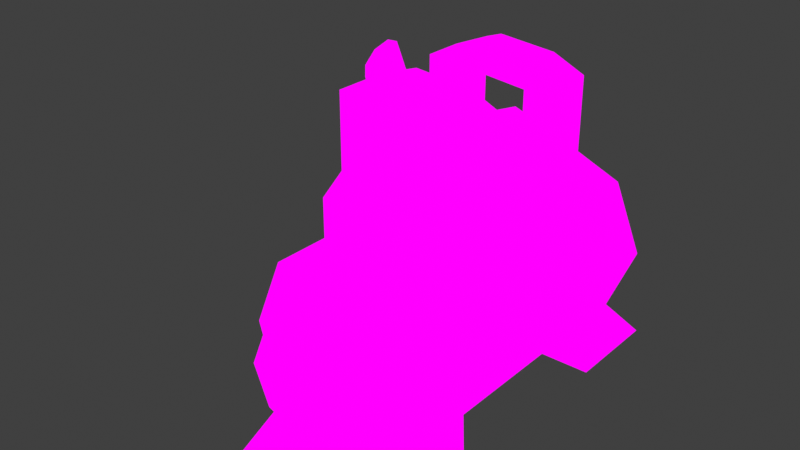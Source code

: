 # Source: PneumaticDevice.blend  (saved by Blender 3.2.14; exported with 4.5.12 LTS)
import bpy
from mathutils import Matrix  # noqa: F401  (used for matrix-valued properties, if any)

bpy.ops.wm.read_factory_settings(use_empty=True)
scene = bpy.context.scene
scene.name = 'Scene'

# ---- collections
col_collection = bpy.data.collections.new('Collection'); scene.collection.children.link(col_collection)

# ---- images (referenced by path relative to the original .blend; pixels are not part of the script)
import os
ASSET_DIR = os.environ.get("B2B_ASSET_DIR", "")  # directory of the original .blend (textures are referenced by path, not embedded)
HERE = os.path.dirname(os.path.abspath(__file__))  # packed textures are extracted next to this script under _unpacked/

def load_image(name, relpath, width, height, colorspace="sRGB"):
    """Load a texture the original file referenced (path relative to the .blend, or extracted next to this script)."""
    p = next((c for c in (os.path.join(HERE, relpath), os.path.join(ASSET_DIR, relpath)) if relpath and os.path.exists(c)), "")
    if p:
        img = bpy.data.images.load(p, check_existing=True)
        img.name = name
    else:  # same state as the original file: an image datablock whose file is absent (Cycles renders it pink)
        img = bpy.data.images.new(name, width, height)
        img.source = "FILE"
        img.filepath = "//" + (relpath or name)
    img.colorspace_settings.name = colorspace
    return img
img_workshopcolour2_png = load_image('workshopcolour2.png', 'workshopcolour2.png', 1024, 1024, 'sRGB')

# ---- materials (node trees are filled in below, after node groups)
mat_workshopcolour2 = bpy.data.materials.new('workshopcolour2')
mat_workshopcolour2.use_transparent_shadow = False

# ---- material node trees
mat_workshopcolour2.use_nodes = True; mat_workshopcolour2.node_tree.nodes.clear()
_N = mat_workshopcolour2.node_tree.nodes; _L = mat_workshopcolour2.node_tree.links
n0 = _N.new('ShaderNodeOutputMaterial'); n0.name = 'Material Output'; n0.location = (400, 0)
n1 = _N.new('ShaderNodeLightPath'); n1.name = 'Light Path'; n1.location = (0, 250)
n2 = _N.new('ShaderNodeBsdfTransparent'); n2.name = 'Transparent BSDF'; n2.location = (-200, -100)
n3 = _N.new('ShaderNodeEmission'); n3.name = 'Emission'; n3.location = (-200, -200)
n4 = _N.new('ShaderNodeMixShader'); n4.name = 'Mix Shader'; n4.location = (200, 0)
n5 = _N.new('ShaderNodeMixShader'); n5.name = 'Mix Shader.001'; n5.location = (0, -100)
n6 = _N.new('ShaderNodeTexImage'); n6.name = 'Image Texture'; n6.location = (-500, 100)
n6.image = img_workshopcolour2_png
n6.interpolation = 'Closest'
_L.new(n6.outputs[0], n3.inputs[0])
_L.new(n6.outputs[1], n5.inputs[0])
_L.new(n2.outputs[0], n5.inputs[1])
_L.new(n2.outputs[0], n4.inputs[1])
_L.new(n3.outputs[0], n5.inputs[2])
_L.new(n5.outputs[0], n4.inputs[2])
_L.new(n1.outputs[0], n4.inputs[0])
_L.new(n4.outputs[0], n0.inputs[0])
n0.is_active_output = True

# ---- world
world_world = bpy.data.worlds.new('World'); scene.world = world_world
world_world.use_nodes = True; world_world.node_tree.nodes.clear()
_N = world_world.node_tree.nodes; _L = world_world.node_tree.links
n0 = _N.new('ShaderNodeOutputWorld'); n0.name = 'World Output'; n0.location = (300, 300)
n1 = _N.new('ShaderNodeBackground'); n1.name = 'Background'; n1.location = (10, 300)
n1.inputs[0].default_value = (0.05088, 0.05088, 0.05088, 1.0)
_L.new(n1.outputs[0], n0.inputs[0])
n0.is_active_output = True
world_world.color = (0.05088, 0.05088, 0.05088)
world_world.use_sun_shadow = False
world_world.sun_shadow_jitter_overblur = 0.0

# ---- meshes
me_cube_004 = bpy.data.meshes.new('Cube.004')
me_cube_004.from_pydata([(-0.1473, 4.188, -0.1064), (-0.6625, 3.938, -0.3198), (-0.2357, 4.188, 0.107), (-0.4491, 4.188, 0.1954), (-0.6625, 3.188, -0.3198), (-0.6674, 3.96, 0.09518), (-0.2357, 3.438, -0.3198), (-0.1473, 3.438, -0.1064), (-0.6625, 3.688, 0.107), (-0.1473, 3.688, -0.1064), (-0.6625, 4.188, -0.3198), (-0.746, 3.96, -0.09455), (-0.2357, 3.438, 0.107), (-0.4491, 4.188, -0.4082), (-0.4491, 3.938, 0.1954), (-0.2357, 4.188, -0.3198), (-0.2357, 3.188, -0.3198), (-0.1473, 3.938, -0.1064), (-0.2357, 3.688, 0.107), (-0.4491, 3.438, -0.4082), (-0.6674, 4.166, 0.09518), (-0.2357, 3.688, -0.3198), (-0.2357, 3.938, 0.107), (-0.746, 4.166, -0.09455), (-0.4491, 3.938, -0.4082), (-0.2357, 3.938, -0.3198), (-0.4491, 3.438, 0.1954), (-0.1473, 3.188, -0.1064), (-0.4491, 3.688, -0.4082), (-0.7509, 3.188, -0.1064), (-0.4491, 3.188, -0.4082), (-0.6625, 3.188, 0.107), (-0.2851, 3.037, -0.1064), (-0.2357, 3.188, 0.107), (-0.4491, 3.188, 0.1954), (-0.7509, 3.438, -0.1064), (-0.7509, 3.688, -0.1064), (-0.6625, 3.438, -0.3198), (-0.6625, 3.438, 0.107), (-0.6625, 3.688, -0.3198), (-0.4491, 3.688, 0.3686), (-0.4491, 3.938, 0.3686), (-0.6625, 3.938, 0.2802), (-0.2357, 3.688, 0.2802), (-0.6625, 3.688, 0.2802), (-0.2357, 3.438, 0.2802), (-0.4491, 3.438, 0.3686), (-0.2357, 3.938, 0.2802), (-0.6625, 3.438, 0.2802), (-0.4491, 3.813, 0.3686), (-0.5558, 3.938, 0.3244), (-0.3424, 3.688, 0.3244), (-0.6625, 3.813, 0.2802), (-0.3424, 3.438, 0.3244), (-0.5558, 3.688, 0.3244), (-0.3424, 3.938, 0.3244), (-0.4491, 3.563, 0.3686), (-0.2357, 3.813, 0.2802), (-0.2357, 3.563, 0.2802), (-0.6625, 3.563, 0.2802), (-0.5558, 3.438, 0.3244), (-0.5558, 3.563, 0.3244), (-0.3424, 3.563, 0.3244), (-0.3424, 3.813, 0.3244), (-0.5558, 3.813, 0.3244), (-0.2357, 3.563, 0.4352), (-0.2357, 3.438, 0.4352), (-0.6625, 3.563, 0.4352), (-0.6625, 3.438, 0.4352), (-0.5558, 3.438, 0.4794), (-0.6625, 3.938, 0.4352), (-0.5558, 3.938, 0.4794), (-0.6625, 3.813, 0.4352), (-0.3424, 3.438, 0.4794), (-0.2357, 3.938, 0.4352), (-0.3424, 3.938, 0.4794), (-0.2357, 3.813, 0.4352), (-0.5558, 3.563, 0.4794), (-0.3424, 3.563, 0.4794), (-0.3424, 3.813, 0.4794), (-0.5558, 3.813, 0.4794), (-0.2357, 3.563, 0.4352), (-0.2357, 3.438, 0.4352), (-0.6625, 3.563, 0.4352), (-0.6625, 3.438, 0.4352), (-0.5558, 3.438, 0.4794), (-0.6625, 3.938, 0.4352), (-0.5558, 3.938, 0.4794), (-0.6625, 3.813, 0.4352), (-0.3424, 3.438, 0.4794), (-0.2357, 3.938, 0.4352), (-0.3424, 3.938, 0.4794), (-0.2357, 3.813, 0.4352), (-0.5558, 3.563, 0.4794), (-0.3424, 3.563, 0.4794), (-0.3424, 3.813, 0.4794), (-0.5558, 3.813, 0.4794), (-0.2357, 3.563, 0.5096), (-0.2357, 3.438, 0.5096), (-0.6625, 3.563, 0.5096), (-0.6625, 3.438, 0.5096), (-0.5558, 3.438, 0.5538), (-0.6625, 3.938, 0.5096), (-0.5558, 3.938, 0.5538), (-0.6625, 3.813, 0.5096), (-0.3335, 3.438, 0.5538), (-0.2357, 3.938, 0.5096), (-0.3335, 3.938, 0.5538), (-0.2357, 3.813, 0.5096), (-0.5558, 3.563, 0.5538), (-0.3335, 3.563, 0.5538), (-0.3335, 3.813, 0.5538), (-0.5558, 3.813, 0.5538), (-0.5017, 3.563, 0.4957), (-0.5017, 3.438, 0.4957), (-0.5017, 3.813, 0.4957), (-0.5017, 3.938, 0.4957), (-0.5085, 3.563, 0.5699), (-0.5085, 3.438, 0.5699), (-0.5085, 3.813, 0.5699), (-0.5085, 3.938, 0.5699), (-0.2357, 4.013, 0.2281), (-0.2357, 4.013, 0.05486), (-0.6625, 4.013, 0.05486), (-0.4491, 4.013, 0.1432), (-0.4491, 4.013, 0.3165), (-0.2357, 3.363, 0.05486), (-0.4491, 3.363, 0.1432), (-0.6625, 4.013, 0.2281), (-0.6625, 3.363, 0.05486), (-0.5558, 4.013, 0.2723), (-0.3424, 3.363, 0.2723), (-0.4491, 3.363, 0.3165), (-0.3424, 4.013, 0.2723), (-0.5558, 3.363, 0.2723), (-0.6625, 3.363, 0.2281), (-0.2357, 3.363, 0.2281), (-0.716, 4.314, -0.4577), (-0.716, 4.001, -0.4577), (-0.1822, 3.375, -0.4577), (-0.1822, 3.063, -0.4577), (-0.1822, 4.314, -0.4577), (-0.1822, 4.001, -0.4577), (-0.4491, 4.314, -0.4577), (-0.4491, 4.001, -0.4577), (-0.4491, 3.063, -0.4577), (-0.4491, 3.375, -0.4577), (-0.716, 3.375, -0.4577), (-0.716, 3.063, -0.4577), (-0.2086, 3.144, -0.1064), (-0.279, 3.144, -0.2765), (-0.4491, 3.144, -0.3469), (-0.6192, 3.144, -0.2765), (-0.6897, 3.144, -0.1064), (-0.279, 3.144, 0.06371), (-0.4491, 3.144, 0.1342), (-0.6192, 3.144, 0.06371), (-0.3331, 3.037, -0.2224), (-0.4491, 2.941, -0.1064), (-0.4491, 3.037, -0.2704), (-0.5651, 3.037, -0.2224), (-0.6131, 3.037, -0.1064), (-0.3331, 3.037, 0.009593), (-0.4491, 3.037, 0.05763), (-0.5651, 3.037, 0.009593), (-0.6177, 4.232, -0.275), (-0.6876, 4.232, -0.1064), (-0.2107, 4.232, -0.1064), (-0.4491, 4.318, -0.1064), (-0.2805, 4.232, 0.06223), (-0.4491, 4.232, 0.1321), (-0.6177, 4.232, 0.06223), (-0.2805, 4.232, -0.275), (-0.4491, 4.232, -0.3448), (-0.1915, 3.438, 0.0003115), (-0.1915, 4.188, 0.0003115), (-0.7067, 3.918, 0.0003115), (-0.1915, 3.938, 0.0003115), (-0.7067, 3.438, 0.0003115), (-0.7067, 4.208, 0.0003115), (-0.7067, 3.688, 0.0003115), (-0.1915, 3.688, 0.0003115), (-0.1915, 3.188, 0.0003115), (-0.7067, 3.188, 0.0003115), (-0.2438, 3.144, -0.02134), (-0.6544, 3.144, -0.02134), (-0.3091, 3.037, -0.04839), (-0.4491, 2.989, -0.02438), (-0.5891, 3.037, -0.04839), (-0.2456, 4.232, -0.02208), (-0.4491, 4.275, 0.01284), (-0.6527, 4.232, -0.02208), (-0.2357, 3.313, -0.3198), (-0.7509, 3.313, -0.1064), (-0.1473, 3.313, -0.1064), (-0.2357, 3.313, 0.107), (-0.4491, 3.313, 0.1954), (-0.6625, 3.313, 0.107), (-0.6625, 3.313, -0.3198), (-0.1822, 3.219, -0.4577), (-0.716, 3.219, -0.4577), (-0.4491, 3.219, -0.4577), (-0.7067, 3.313, 0.0003115), (-0.1915, 3.313, 0.0003115), (-0.6625, 4.063, -0.3198), (-0.1473, 4.063, -0.1064), (-0.4491, 4.063, 0.1954), (-0.2357, 4.063, -0.3198), (-0.6511, 4.063, 0.1345), (-0.7623, 4.063, -0.1338), (-0.2357, 4.063, 0.107), (-0.716, 4.157, -0.4577), (-0.1822, 4.157, -0.4577), (-0.4491, 4.157, -0.4577), (-0.1915, 4.063, 0.0003115), (-0.8399, 3.986, 0.05549), (-0.5647, 3.473, -0.05852), (-0.5967, 3.473, -0.1358), (-0.5647, 3.654, -0.05852), (-0.5326, 3.654, 0.0188), (-0.5967, 3.654, -0.1358), (-0.5326, 3.473, 0.0188), (-0.8399, 3.918, 0.05549), (-0.8792, 3.96, -0.03937), (-0.7844, 4.063, 0.1897), (-0.8006, 3.96, 0.1504), (-0.8955, 4.063, -0.07867), (-0.8792, 4.166, -0.03937), (-0.8399, 4.208, 0.05549), (-0.8006, 4.166, 0.1504), (-0.951, 3.986, 0.1015), (-0.8609, 4.008, 0.004799), (-0.8102, 4.063, 0.1272), (-0.8189, 4.008, 0.1062), (-0.8696, 4.063, -0.0162), (-0.8609, 4.118, 0.004799), (-0.8399, 4.141, 0.05549), (-0.8189, 4.118, 0.1062), (-1.06, 3.986, 0.345), (-0.972, 4.008, 0.0508), (-0.9213, 4.063, 0.1732), (-0.93, 4.008, 0.1522), (-0.9807, 4.063, 0.0298), (-0.972, 4.118, 0.0508), (-0.951, 4.141, 0.1015), (-0.93, 4.118, 0.1522), (-1.081, 4.008, 0.2943), (-1.03, 4.063, 0.4167), (-1.039, 4.008, 0.3957), (-1.09, 4.063, 0.2733), (-1.081, 4.118, 0.2943), (-1.06, 4.141, 0.345), (-1.039, 4.118, 0.3957), (-1.06, 4.063, 0.345)], [], [(204, 1, 11, 209), (5, 208, 224, 225), (176, 180, 8, 5), (1, 39, 36, 11), (53, 46, 132, 131), (60, 48, 135, 134), (208, 5, 14, 206), (206, 14, 22, 210), (207, 15, 0, 205), (214, 175, 2, 210), (21, 25, 17, 9), (181, 177, 22, 18), (39, 1, 24, 28), (28, 24, 25, 21), (16, 30, 145, 140), (13, 15, 141, 143), (13, 10, 165, 173), (15, 13, 173, 172), (179, 20, 171, 191), (10, 23, 166, 165), (6, 21, 9, 7), (174, 181, 18, 12), (192, 6, 7, 194), (203, 174, 12, 195), (38, 26, 127, 129), (5, 8, 44, 52, 42), (195, 12, 26, 196), (196, 26, 38, 197), (182, 33, 154, 184), (34, 31, 156, 155), (16, 27, 149, 150), (29, 4, 152, 153), (198, 4, 29, 193), (202, 183, 31, 197), (39, 37, 35, 36), (36, 35, 217, 220), (28, 21, 6, 19), (10, 13, 143, 137), (39, 28, 19, 37), (19, 6, 139, 146), (64, 54, 40, 49), (63, 51, 43, 57), (62, 51, 40, 56), (61, 54, 44, 59), (8, 38, 48, 59, 44), (42, 50, 130, 128), (12, 18, 43, 58, 45), (18, 22, 47, 57, 43), (63, 57, 76, 79), (46, 56, 61, 60), (56, 40, 54, 61), (53, 62, 56, 46), (61, 59, 67, 77), (58, 43, 51, 62), (53, 45, 66, 73), (41, 49, 63, 55), (49, 40, 51, 63), (50, 64, 49, 41), (64, 50, 71, 80), (52, 44, 54, 64), (69, 77, 93, 85), (67, 68, 84, 83), (77, 67, 83, 93), (80, 71, 87, 96), (47, 55, 75, 74), (60, 61, 77, 69), (55, 63, 79, 75), (45, 58, 65, 66), (57, 47, 74, 76), (50, 42, 70, 71), (59, 48, 68, 67), (58, 62, 78, 65), (48, 60, 69, 68), (52, 64, 80, 72), (42, 52, 72, 70), (62, 53, 73, 78), (92, 90, 106, 108), (88, 96, 112, 104), (90, 91, 107, 106), (68, 69, 85, 84), (65, 78, 94, 81), (71, 70, 86, 87), (78, 73, 89, 94), (70, 72, 88, 86), (79, 76, 92, 95), (73, 66, 82, 89), (75, 79, 95, 91), (74, 75, 91, 90), (72, 80, 96, 88), (76, 74, 90, 92), (66, 65, 81, 82), (101, 109, 99, 100), (98, 97, 110, 105), (107, 111, 108, 106), (102, 104, 112, 103), (82, 81, 97, 98), (112, 96, 115, 119), (93, 83, 99, 109), (83, 84, 100, 99), (85, 93, 113, 114), (84, 85, 101, 100), (81, 94, 110, 97), (87, 86, 102, 103), (86, 88, 104, 102), (95, 92, 108, 111), (89, 82, 98, 105), (101, 85, 114, 118), (93, 109, 117, 113), (103, 112, 119, 120), (87, 103, 120, 116), (109, 101, 118, 117), (96, 87, 116, 115), (129, 127, 132, 134, 135), (127, 126, 136, 131, 132), (122, 124, 125, 133, 121), (124, 123, 128, 130, 125), (47, 22, 122, 121), (12, 45, 136, 126), (46, 60, 134, 132), (45, 53, 131, 136), (41, 55, 133, 125), (48, 38, 129, 135), (26, 12, 126, 127), (55, 47, 121, 133), (5, 42, 128, 123), (14, 5, 123, 124), (50, 41, 125, 130), (22, 14, 124, 122), (211, 137, 143, 213), (213, 143, 141, 212), (201, 199, 140, 145), (200, 201, 145, 148), (192, 16, 140, 199), (25, 24, 144, 142), (30, 4, 148, 145), (37, 19, 146, 147), (198, 37, 147, 200), (204, 10, 137, 211), (207, 25, 142, 212), (24, 1, 138, 144), (154, 155, 163, 162), (155, 156, 164, 163), (152, 151, 159, 160), (184, 154, 162, 186), (33, 34, 155, 154), (30, 16, 150, 151), (4, 30, 151, 152), (183, 29, 153, 185), (159, 157, 32, 158), (187, 186, 162, 163), (160, 159, 158, 161), (188, 187, 163, 164), (153, 152, 160, 161), (151, 150, 157, 159), (185, 153, 161, 188), (150, 149, 32, 157), (172, 173, 168, 167), (173, 165, 166, 168), (189, 190, 170, 169), (190, 191, 171, 170), (20, 3, 170, 171), (3, 2, 169, 170), (0, 15, 172, 167), (175, 0, 167, 189), (110, 117, 118, 105), (105, 118, 114, 89), (89, 114, 113, 94), (94, 113, 117, 110), (111, 107, 120, 119), (107, 91, 116, 120), (91, 95, 115, 116), (95, 111, 119, 115), (2, 175, 189, 169), (168, 166, 191, 190), (167, 168, 190, 189), (156, 185, 188, 164), (161, 158, 187, 188), (158, 32, 186, 187), (31, 183, 185, 156), (149, 184, 186, 32), (38, 8, 219, 221), (193, 29, 183, 202), (27, 182, 184, 149), (194, 7, 174, 203), (7, 9, 181, 174), (23, 179, 191, 166), (9, 17, 177, 181), (205, 0, 175, 214), (11, 36, 180, 176), (20, 179, 228, 229), (27, 194, 203, 182), (35, 193, 202, 178), (4, 198, 200, 148), (6, 192, 199, 139), (147, 146, 201, 200), (146, 139, 199, 201), (178, 202, 197, 38), (37, 198, 193, 35), (34, 196, 197, 31), (33, 195, 196, 34), (182, 203, 195, 33), (16, 192, 194, 27), (11, 176, 222, 223), (17, 205, 214, 177), (15, 207, 212, 141), (1, 204, 211, 138), (144, 213, 212, 142), (138, 211, 213, 144), (177, 214, 210, 22), (25, 207, 205, 17), (3, 206, 210, 2), (20, 208, 206, 3), (176, 5, 225, 222), (10, 204, 209, 23), (218, 216, 221, 219), (220, 217, 216, 218), (35, 178, 216, 217), (180, 36, 220, 218), (8, 180, 218, 219), (178, 38, 221, 216), (226, 223, 231, 234), (225, 224, 232, 233), (229, 228, 236, 237), (228, 227, 235, 236), (208, 20, 229, 224), (179, 23, 227, 228), (209, 11, 223, 226), (23, 209, 226, 227), (237, 236, 244, 245), (236, 235, 243, 244), (232, 237, 245, 240), (231, 215, 230, 239), (222, 225, 233, 215), (227, 226, 234, 235), (223, 222, 215, 231), (224, 229, 237, 232), (240, 245, 252, 247), (239, 230, 238, 246), (243, 242, 249, 250), (230, 241, 248, 238), (233, 232, 240, 241), (234, 231, 239, 242), (215, 233, 241, 230), (235, 234, 242, 243), (253, 238, 248, 247), (249, 246, 238, 253), (250, 249, 253, 251), (251, 253, 247, 252), (244, 243, 250, 251), (245, 244, 251, 252), (241, 240, 247, 248), (242, 239, 246, 249)])
_uv = me_cube_004.uv_layers.new(name='UVMap')
_uv.uv.foreach_set('vector', [0.8906, 0.3864, 0.8751, 0.3864, 0.8751, 0.4317, 0.8906, 0.4317, 0.8945, 0.3778, 0.8945, 0.3778, 0.8945, 0.3778, 0.8945, 0.3778, 0.7499, 0.3295, 0.7188, 0.3295, 0.7188, 0.3408, 0.7499, 0.3408, 0.7499, 0.3183, 0.7188, 0.3183, 0.7188, 0.3408, 0.7499, 0.3408, 0.7188, 0.341, 0.7188, 0.3636, 0.7499, 0.3636, 0.7499, 0.341, 0.889, 0.3913, 0.889, 0.3963, 0.889, 0.3963, 0.889, 0.3913, 9.766e-05, 0.7386, 9.766e-05, 0.7499, 0.0624, 0.7499, 0.0624, 0.7386, 0.04688, 0.7499, 0.0624, 0.7499, 0.0624, 0.7273, 0.04688, 0.7273, 0.8906, 0.3864, 0.8751, 0.3864, 0.8751, 0.4317, 0.8906, 0.4317, 0.8906, 0.4432, 0.8906, 0.4432, 0.8751, 0.4545, 0.8751, 0.4545, 0.7499, 0.3183, 0.7188, 0.3183, 0.7188, 0.3408, 0.7499, 0.3408, 0.7499, 0.3523, 0.7188, 0.3523, 0.7188, 0.3636, 0.7499, 0.3636, 0.7499, 0.3183, 0.7188, 0.3183, 0.7188, 0.3408, 0.7499, 0.3408, 0.7499, 0.341, 0.7188, 0.341, 0.7188, 0.3636, 0.7499, 0.3636, 0.2813, 0.7045, 0.3124, 0.7045, 0.3124, 0.6819, 0.2813, 0.6819, 0.7188, 0.3183, 0.7499, 0.3183, 0.7499, 0.3183, 0.7188, 0.3183, 0.9062, 0.3637, 0.8751, 0.3863, 0.8751, 0.3863, 0.9062, 0.375, 0.9062, 0.3863, 0.8751, 0.3637, 0.8751, 0.375, 0.9062, 0.3863, 0.9062, 0.3977, 0.9062, 0.409, 0.9062, 0.409, 0.9062, 0.3977, 0.9062, 0.3637, 0.9062, 0.3863, 0.9062, 0.3863, 0.9062, 0.3637, 0.9062, 0.3864, 0.8751, 0.3864, 0.8751, 0.4317, 0.9062, 0.4317, 0.9062, 0.3977, 0.8751, 0.3977, 0.8751, 0.409, 0.9062, 0.409, 0.8906, 0.3864, 0.8751, 0.3864, 0.8751, 0.4317, 0.8906, 0.4317, 0.8906, 0.3977, 0.8751, 0.3977, 0.8751, 0.409, 0.8906, 0.409, 0.8751, 0.409, 0.8751, 0.3864, 0.8751, 0.3864, 0.8751, 0.409, 0.7813, 0.1592, 0.8437, 0.1592, 0.8437, 0.2045, 0.8164, 0.2045, 0.7813, 0.2045, 0.03125, 0.7273, 9.766e-05, 0.7273, 9.766e-05, 0.7499, 0.03125, 0.7499, 0.03125, 0.7273, 9.766e-05, 0.7273, 9.766e-05, 0.7499, 0.03125, 0.7499, 0.8906, 0.4432, 0.9062, 0.4545, 0.9062, 0.4545, 0.8984, 0.4432, 0.8751, 0.4403, 0.9062, 0.4545, 0.9062, 0.4403, 0.8751, 0.4319, 0.8906, 0.4319, 0.9062, 0.4545, 0.8867, 0.4545, 0.8751, 0.4319, 0.9062, 0.4545, 0.8751, 0.4319, 0.8751, 0.4319, 0.8906, 0.4545, 0.8906, 0.3864, 0.8751, 0.3864, 0.8751, 0.4317, 0.8906, 0.4317, 0.8906, 0.3977, 0.8751, 0.3977, 0.8751, 0.409, 0.8906, 0.409, 0.9062, 0.3864, 0.8751, 0.3864, 0.8751, 0.4317, 0.9062, 0.4317, 0.9062, 0.4317, 0.8751, 0.4317, 0.8751, 0.4317, 0.9062, 0.4317, 0.9062, 0.3637, 0.8751, 0.3637, 0.8751, 0.3863, 0.9062, 0.3863, 0.6876, 0.3183, 0.7187, 0.3183, 0.7187, 0.3183, 0.6876, 0.3183, 0.9062, 0.3637, 0.8751, 0.3637, 0.8751, 0.3863, 0.9062, 0.3863, 0.2813, 0.6903, 0.2813, 0.7045, 0.3124, 0.6819, 0.3124, 0.6819, 0.7344, 0.3295, 0.7188, 0.3295, 0.7188, 0.3408, 0.7344, 0.3408, 0.7188, 0.3636, 0.7499, 0.3636, 0.7499, 0.341, 0.7188, 0.341, 0.8906, 0.375, 0.8751, 0.375, 0.8751, 0.3863, 0.8906, 0.3863, 0.7499, 0.341, 0.7188, 0.341, 0.7188, 0.3636, 0.7499, 0.3636, 0.8437, 0.1592, 0.7813, 0.1592, 0.7813, 0.2045, 0.8125, 0.2045, 0.8437, 0.2045, 0.8751, 0.3637, 0.8751, 0.375, 0.8751, 0.375, 0.8751, 0.3637, 0.9062, 0.409, 0.8751, 0.409, 0.8751, 0.409, 0.8906, 0.409, 0.9062, 0.409, 0.8751, 0.3637, 0.9062, 0.3637, 0.9062, 0.3863, 0.8906, 0.3863, 0.8751, 0.3863, 0.9062, 0.3864, 0.8751, 0.3864, 0.8751, 0.4091, 0.9062, 0.4091, 0.9062, 0.3864, 0.8906, 0.3864, 0.8906, 0.3977, 0.9062, 0.3977, 0.8906, 0.3864, 0.8751, 0.3864, 0.8751, 0.3977, 0.8906, 0.3977, 0.9062, 0.375, 0.8906, 0.375, 0.8906, 0.3863, 0.9062, 0.3863, 0.8906, 0.3977, 0.8906, 0.409, 0.8906, 0.409, 0.8906, 0.3977, 0.7188, 0.341, 0.7499, 0.341, 0.7499, 0.3636, 0.7188, 0.3636, 0.8751, 0.375, 0.8751, 0.3637, 0.8751, 0.3637, 0.8751, 0.375, 0.9062, 0.4091, 0.9062, 0.4091, 0.8751, 0.3864, 0.8751, 0.3864, 0.7344, 0.3183, 0.7188, 0.3183, 0.7188, 0.3295, 0.7344, 0.3295, 0.7499, 0.3295, 0.7344, 0.3295, 0.7344, 0.3408, 0.7499, 0.3408, 0.7344, 0.3295, 0.7499, 0.3295, 0.7499, 0.3295, 0.7344, 0.3295, 0.7188, 0.3636, 0.7499, 0.3636, 0.7499, 0.341, 0.7188, 0.341, 0.9062, 0.3977, 0.8906, 0.3977, 0.8906, 0.3977, 0.9062, 0.3977, 0.8906, 0.409, 0.8751, 0.409, 0.8751, 0.409, 0.8906, 0.409, 0.8906, 0.3977, 0.8906, 0.409, 0.8906, 0.409, 0.8906, 0.3977, 0.7344, 0.3295, 0.7499, 0.3295, 0.7499, 0.3295, 0.7344, 0.3295, 0.8751, 0.409, 0.8751, 0.3977, 0.8751, 0.3977, 0.8751, 0.409, 0.9062, 0.3977, 0.8906, 0.3977, 0.8906, 0.3977, 0.9062, 0.3977, 0.7499, 0.3295, 0.7344, 0.3295, 0.7344, 0.3295, 0.7499, 0.3295, 0.9062, 0.409, 0.8906, 0.409, 0.8906, 0.409, 0.9062, 0.409, 0.7344, 0.3636, 0.7188, 0.3636, 0.7188, 0.3636, 0.7344, 0.3636, 0.8751, 0.375, 0.8751, 0.3637, 0.8751, 0.3637, 0.8751, 0.375, 0.9062, 0.4092, 0.8751, 0.4092, 0.8751, 0.4317, 0.9062, 0.4317, 0.8906, 0.3637, 0.8906, 0.375, 0.8906, 0.375, 0.8906, 0.3637, 0.8906, 0.4092, 0.8906, 0.4092, 0.8906, 0.4317, 0.8906, 0.4317, 0.8906, 0.4092, 0.8906, 0.4092, 0.8906, 0.4317, 0.8906, 0.4317, 0.9062, 0.4092, 0.8751, 0.4092, 0.8751, 0.4317, 0.9062, 0.4317, 0.8906, 0.375, 0.9062, 0.375, 0.9062, 0.375, 0.8906, 0.375, 0.7344, 0.3636, 0.7188, 0.3636, 0.7188, 0.3636, 0.7344, 0.3636, 0.9062, 0.3864, 0.8751, 0.3949, 0.8751, 0.4091, 0.9062, 0.4006, 0.8751, 0.409, 0.8751, 0.3977, 0.8751, 0.3977, 0.8751, 0.409, 0.8751, 0.409, 0.8751, 0.3977, 0.8751, 0.3977, 0.8751, 0.409, 0.8906, 0.3637, 0.8906, 0.375, 0.8906, 0.375, 0.8906, 0.3637, 0.8751, 0.375, 0.8751, 0.3637, 0.8751, 0.3637, 0.8751, 0.375, 0.8906, 0.375, 0.9062, 0.375, 0.9062, 0.375, 0.8906, 0.375, 0.7499, 0.3408, 0.7344, 0.3408, 0.7344, 0.3408, 0.7499, 0.3408, 0.7344, 0.3295, 0.7344, 0.3408, 0.7344, 0.3408, 0.7344, 0.3295, 0.8751, 0.375, 0.8751, 0.3637, 0.8751, 0.3637, 0.8751, 0.375, 0.7499, 0.3295, 0.7344, 0.3295, 0.7344, 0.3295, 0.7499, 0.3295, 0.8751, 0.409, 0.8751, 0.3977, 0.8751, 0.3977, 0.8751, 0.409, 0.7344, 0.3183, 0.7344, 0.3295, 0.7344, 0.3295, 0.7344, 0.3183, 0.7344, 0.3636, 0.7188, 0.3636, 0.7188, 0.3636, 0.7344, 0.3636, 0.9062, 0.409, 0.8906, 0.409, 0.8906, 0.409, 0.9062, 0.409, 0.2187, 0.6136, 0.2187, 0.591, 0.1876, 0.591, 0.1876, 0.6136, 0.2187, 0.6136, 0.2187, 0.591, 0.1876, 0.591, 0.1876, 0.6136, 0.1876, 0.591, 0.1876, 0.6136, 0.2187, 0.6136, 0.2187, 0.591, 0.1876, 0.591, 0.1876, 0.6136, 0.2187, 0.6136, 0.2187, 0.591, 0.9062, 0.409, 0.8906, 0.409, 0.8906, 0.409, 0.9062, 0.409, 0.9062, 0.4091, 0.9062, 0.3864, 0.8751, 0.3864, 0.8751, 0.4091, 0.8906, 0.3977, 0.8906, 0.409, 0.8906, 0.409, 0.8906, 0.3977, 0.8906, 0.409, 0.8751, 0.409, 0.8751, 0.409, 0.8906, 0.409, 0.9062, 0.3977, 0.8906, 0.3977, 0.8906, 0.3977, 0.9062, 0.3977, 0.8751, 0.409, 0.8751, 0.3977, 0.8751, 0.3977, 0.8751, 0.409, 0.8906, 0.3637, 0.8906, 0.375, 0.8906, 0.375, 0.8906, 0.3637, 0.8751, 0.375, 0.8751, 0.3637, 0.8751, 0.3637, 0.8751, 0.375, 0.7499, 0.3408, 0.7344, 0.3408, 0.7344, 0.3408, 0.7499, 0.3408, 0.9062, 0.3949, 0.8751, 0.3864, 0.8751, 0.4006, 0.9062, 0.4091, 0.8751, 0.375, 0.8751, 0.3637, 0.8751, 0.3637, 0.8751, 0.375, 0.8751, 0.3977, 0.8751, 0.3977, 0.8751, 0.3977, 0.8751, 0.3977, 0.8906, 0.3977, 0.8906, 0.3977, 0.8906, 0.3977, 0.8906, 0.3977, 0.1876, 0.6136, 0.2187, 0.6136, 0.2187, 0.591, 0.1876, 0.591, 0.8751, 0.375, 0.8751, 0.375, 0.8751, 0.375, 0.8751, 0.375, 0.1876, 0.6136, 0.2187, 0.6136, 0.2187, 0.591, 0.1876, 0.591, 0.7344, 0.3295, 0.7499, 0.3295, 0.7499, 0.3295, 0.7344, 0.3295, 0.889, 0.3963, 0.889, 0.3864, 0.889, 0.3864, 0.889, 0.3913, 0.889, 0.3963, 0.889, 0.3863, 0.889, 0.3765, 0.889, 0.3765, 0.889, 0.3814, 0.889, 0.3863, 0.8751, 0.409, 0.8751, 0.3864, 0.8751, 0.3864, 0.8751, 0.3977, 0.8751, 0.409, 0.8751, 0.3863, 0.8751, 0.3637, 0.8751, 0.3637, 0.8751, 0.375, 0.8751, 0.3863, 0.9062, 0.3863, 0.9062, 0.3637, 0.8751, 0.3637, 0.8751, 0.3863, 0.9062, 0.409, 0.9062, 0.409, 0.9062, 0.409, 0.9062, 0.409, 0.7188, 0.341, 0.7188, 0.3636, 0.7499, 0.3636, 0.7499, 0.341, 0.889, 0.3765, 0.889, 0.3814, 0.889, 0.3814, 0.889, 0.3765, 0.7188, 0.3636, 0.7499, 0.3636, 0.7499, 0.341, 0.7188, 0.341, 0.8751, 0.409, 0.8751, 0.409, 0.8751, 0.409, 0.8751, 0.409, 0.8751, 0.3863, 0.8751, 0.3637, 0.8751, 0.3637, 0.8751, 0.3863, 0.8751, 0.3977, 0.8751, 0.409, 0.8751, 0.409, 0.8751, 0.3977, 0.8906, 0.375, 0.8906, 0.3863, 0.8906, 0.375, 0.8906, 0.3637, 0.8751, 0.3863, 0.8751, 0.3637, 0.8751, 0.3637, 0.8751, 0.3863, 0.7188, 0.3636, 0.7499, 0.3636, 0.7499, 0.341, 0.7188, 0.341, 0.8751, 0.409, 0.8751, 0.3864, 0.8751, 0.3864, 0.8751, 0.409, 0.8906, 0.3637, 0.8751, 0.3637, 0.8751, 0.3863, 0.8906, 0.3864, 0.8906, 0.3864, 0.8751, 0.3864, 0.8751, 0.409, 0.8906, 0.409, 0.9062, 0.3977, 0.8751, 0.3977, 0.8751, 0.409, 0.9062, 0.409, 0.9062, 0.3977, 0.8751, 0.3977, 0.8751, 0.409, 0.9062, 0.409, 0.2969, 0.6989, 0.2813, 0.7045, 0.2813, 0.6932, 0.2969, 0.6875, 0.7188, 0.3636, 0.7188, 0.341, 0.7188, 0.341, 0.7188, 0.3636, 0.2813, 0.6932, 0.3124, 0.7045, 0.3124, 0.6819, 0.2813, 0.6819, 0.2813, 0.7045, 0.2813, 0.6903, 0.3124, 0.6819, 0.3124, 0.6819, 0.2813, 0.7003, 0.2813, 0.7045, 0.3124, 0.6932, 0.3124, 0.6875, 0.8906, 0.3637, 0.9062, 0.3637, 0.9062, 0.3637, 0.8906, 0.3637, 0.2969, 0.7045, 0.3124, 0.7045, 0.3124, 0.6819, 0.2969, 0.6819, 0.7188, 0.3408, 0.7188, 0.3183, 0.7188, 0.3183, 0.7188, 0.3408, 0.8981, 0.3754, 0.8981, 0.3863, 0.8981, 0.3863, 0.8981, 0.3754, 0.8981, 0.3864, 0.8981, 0.3973, 0.8981, 0.3973, 0.8981, 0.3864, 0.9062, 0.3637, 0.8751, 0.3637, 0.8751, 0.3637, 0.9062, 0.3637, 0.8981, 0.3918, 0.8981, 0.3973, 0.8981, 0.3973, 0.8981, 0.3918, 0.9062, 0.4545, 0.8751, 0.4403, 0.8751, 0.4319, 0.9062, 0.4403, 0.9062, 0.4319, 0.8751, 0.4545, 0.8751, 0.4545, 0.9062, 0.4432, 0.9062, 0.4545, 0.8751, 0.4319, 0.8751, 0.4432, 0.9062, 0.4545, 0.8906, 0.4432, 0.9062, 0.4319, 0.8906, 0.4319, 0.8829, 0.4432, 0.6874, 0.4092, 0.6563, 0.4092, 0.6563, 0.4317, 0.6874, 0.4317, 0.6874, 0.4205, 0.6563, 0.4205, 0.6563, 0.4317, 0.6874, 0.4317, 0.6874, 0.4092, 0.6563, 0.4092, 0.6563, 0.4317, 0.6874, 0.4317, 0.6874, 0.4205, 0.6563, 0.4205, 0.6563, 0.4317, 0.6874, 0.4317, 0.9062, 0.4317, 0.9062, 0.3864, 0.8751, 0.3864, 0.8751, 0.4317, 0.9062, 0.3637, 0.8751, 0.3637, 0.8751, 0.3637, 0.9062, 0.3637, 0.8831, 0.3918, 0.8831, 0.3864, 0.8831, 0.3864, 0.8831, 0.3918, 0.8751, 0.3864, 0.8751, 0.4317, 0.9062, 0.4317, 0.9062, 0.4062, 0.7499, 0.3183, 0.7188, 0.3183, 0.7188, 0.3408, 0.7499, 0.3408, 0.7187, 0.3183, 0.6876, 0.3183, 0.6876, 0.3408, 0.7187, 0.3408, 0.7499, 0.3523, 0.7188, 0.3523, 0.7188, 0.3636, 0.7499, 0.3636, 0.7188, 0.3523, 0.6876, 0.3523, 0.6876, 0.3636, 0.7187, 0.3636, 0.9062, 0.3637, 0.9062, 0.3863, 0.9062, 0.3863, 0.9062, 0.3637, 0.9062, 0.3864, 0.9062, 0.409, 0.9062, 0.409, 0.9062, 0.3864, 0.8751, 0.3863, 0.8751, 0.3637, 0.8751, 0.3637, 0.8751, 0.3863, 0.8751, 0.3977, 0.8751, 0.3864, 0.8751, 0.3864, 0.8751, 0.3977, 0.1876, 0.591, 0.1876, 0.6136, 0.2187, 0.6136, 0.2187, 0.591, 0.8751, 0.4091, 0.9062, 0.4091, 0.9062, 0.3864, 0.8751, 0.3864, 0.0, 0.0, 0.0, 0.0, 0.0, 0.0, 0.0, 0.0, 0.9062, 0.3864, 0.8751, 0.3864, 0.8751, 0.4091, 0.9062, 0.4091, 0.2187, 0.591, 0.1876, 0.591, 0.1876, 0.6136, 0.2187, 0.6136, 0.9062, 0.4091, 0.9062, 0.3864, 0.8751, 0.3864, 0.8751, 0.4091, 0.0, 0.0, 0.0, 0.0, 0.0, 0.0, 0.0, 0.0, 0.8751, 0.3864, 0.8751, 0.4091, 0.9062, 0.4091, 0.9062, 0.3864, 0.8751, 0.409, 0.8751, 0.3977, 0.8751, 0.3977, 0.8751, 0.409, 0.7187, 0.341, 0.6876, 0.341, 0.6876, 0.3523, 0.7188, 0.3523, 0.7499, 0.341, 0.7188, 0.341, 0.7188, 0.3523, 0.7499, 0.3523, 0.8831, 0.3973, 0.8831, 0.3918, 0.8831, 0.3918, 0.8831, 0.3973, 0.6874, 0.4092, 0.6563, 0.4092, 0.6563, 0.4205, 0.6874, 0.4205, 0.6874, 0.4092, 0.6563, 0.4092, 0.6563, 0.4205, 0.6874, 0.4205, 0.8751, 0.4545, 0.8906, 0.4432, 0.8829, 0.4432, 0.8751, 0.4545, 0.8981, 0.3864, 0.8981, 0.3918, 0.8981, 0.3918, 0.8981, 0.3864, 0.8751, 0.409, 0.9062, 0.409, 0.9062, 0.409, 0.8751, 0.409, 0.8906, 0.3864, 0.8751, 0.3864, 0.8751, 0.3977, 0.8906, 0.3977, 0.8751, 0.4319, 0.8906, 0.4432, 0.8984, 0.4432, 0.8906, 0.4319, 0.8906, 0.3864, 0.8751, 0.3864, 0.8751, 0.3977, 0.8906, 0.3977, 0.9062, 0.3864, 0.8751, 0.3864, 0.8751, 0.3977, 0.9062, 0.3977, 0.9062, 0.3864, 0.9062, 0.3977, 0.9062, 0.3977, 0.9062, 0.3864, 0.7499, 0.341, 0.7188, 0.341, 0.7188, 0.3523, 0.7499, 0.3523, 0.9062, 0.4319, 0.9062, 0.4319, 0.8906, 0.4432, 0.8906, 0.4432, 0.7499, 0.3183, 0.7188, 0.3183, 0.7188, 0.3295, 0.7499, 0.3295, 0.8945, 0.3778, 0.8945, 0.3778, 0.8945, 0.3778, 0.8945, 0.3778, 0.9062, 0.3864, 0.8906, 0.3864, 0.8906, 0.3977, 0.9062, 0.3977, 0.9062, 0.3864, 0.8906, 0.3864, 0.8906, 0.3977, 0.9062, 0.3977, 0.2813, 0.696, 0.2813, 0.7003, 0.3124, 0.6875, 0.3124, 0.6819, 0.3124, 0.6932, 0.2969, 0.6989, 0.2969, 0.6875, 0.3124, 0.6819, 0.9062, 0.3864, 0.8751, 0.3864, 0.8751, 0.3977, 0.9062, 0.3977, 0.9062, 0.3864, 0.8751, 0.3864, 0.8751, 0.3977, 0.9062, 0.3977, 0.9062, 0.3977, 0.8906, 0.3977, 0.8906, 0.409, 0.9062, 0.409, 0.9062, 0.3864, 0.8906, 0.3864, 0.8906, 0.4317, 0.9062, 0.4317, 0.0624, 0.7273, 0.03125, 0.7273, 0.03125, 0.7499, 0.0624, 0.7499, 0.0624, 0.7273, 0.03125, 0.7273, 0.03125, 0.7499, 0.0624, 0.7499, 0.9062, 0.3977, 0.8906, 0.3977, 0.8906, 0.409, 0.9062, 0.409, 0.9062, 0.3864, 0.8906, 0.3864, 0.8906, 0.4317, 0.9062, 0.4317, 0.8945, 0.3778, 0.8945, 0.3778, 0.8945, 0.3778, 0.8945, 0.3778, 0.9062, 0.4319, 0.9062, 0.4319, 0.8906, 0.4432, 0.8906, 0.4432, 0.2813, 0.7045, 0.2969, 0.7045, 0.2969, 0.6819, 0.2813, 0.6819, 0.8751, 0.3637, 0.8906, 0.3637, 0.8906, 0.3637, 0.8751, 0.3637, 0.9062, 0.3864, 0.8906, 0.3864, 0.8906, 0.409, 0.9062, 0.409, 0.9062, 0.3637, 0.8906, 0.3637, 0.8906, 0.3864, 0.9062, 0.3863, 0.8906, 0.4432, 0.8906, 0.4432, 0.8751, 0.4545, 0.8751, 0.4545, 0.9062, 0.3864, 0.8906, 0.3864, 0.8906, 0.4317, 0.9062, 0.4317, 0.03135, 0.7499, 0.04688, 0.7499, 0.04688, 0.7273, 0.03135, 0.7273, 9.766e-05, 0.7273, 9.766e-05, 0.7386, 0.0624, 0.7386, 0.0624, 0.7273, 0.8945, 0.3778, 0.8945, 0.3778, 0.8945, 0.3778, 0.8945, 0.3778, 0.9062, 0.3864, 0.8906, 0.3864, 0.8906, 0.4317, 0.9062, 0.4317, 0.2813, 0.6592, 0.3124, 0.6592, 0.3124, 0.6817, 0.2813, 0.6817, 0.3124, 0.6592, 0.2813, 0.6592, 0.2813, 0.6817, 0.3124, 0.6817, 0.9062, 0.3864, 0.9062, 0.3977, 0.9062, 0.3977, 0.9062, 0.3864, 0.7188, 0.3295, 0.7188, 0.3183, 0.7188, 0.3183, 0.7188, 0.3295, 0.7188, 0.3408, 0.7188, 0.3295, 0.7188, 0.3295, 0.7188, 0.3408, 0.9062, 0.3977, 0.9062, 0.409, 0.9062, 0.409, 0.9062, 0.3977, 0.5509, 0.3918, 0.5509, 0.3918, 0.5509, 0.3918, 0.5509, 0.3918, 0.5509, 0.3918, 0.5509, 0.3918, 0.5509, 0.3918, 0.5509, 0.3918, 0.5509, 0.3918, 0.5509, 0.3918, 0.5509, 0.3918, 0.5509, 0.3918, 0.5509, 0.3918, 0.5509, 0.3918, 0.5509, 0.3918, 0.5509, 0.3918, 0.8945, 0.3778, 0.8945, 0.3778, 0.8945, 0.3778, 0.8945, 0.3778, 0.8945, 0.3778, 0.8945, 0.3778, 0.8945, 0.3778, 0.8945, 0.3778, 0.8945, 0.3778, 0.8945, 0.3778, 0.8945, 0.3778, 0.8945, 0.3778, 0.8945, 0.3778, 0.8945, 0.3778, 0.8945, 0.3778, 0.8945, 0.3778, 0.9062, 0.409, 0.9062, 0.3977, 0.9062, 0.3977, 0.9062, 0.409, 0.9062, 0.3977, 0.9062, 0.3864, 0.9062, 0.3864, 0.9062, 0.3977, 9.766e-05, 0.7386, 9.766e-05, 0.7273, 9.766e-05, 0.7273, 9.766e-05, 0.7386, 0.4706, 0.493, 0.4706, 0.5043, 0.4706, 0.5043, 0.4706, 0.493, 0.5509, 0.3918, 0.5509, 0.3918, 0.5509, 0.3918, 0.5509, 0.3918, 0.5509, 0.3918, 0.5509, 0.3918, 0.5509, 0.3918, 0.5509, 0.3918, 0.5509, 0.3918, 0.5509, 0.3918, 0.5509, 0.3918, 0.5509, 0.3918, 0.5509, 0.3918, 0.5509, 0.3918, 0.5509, 0.3918, 0.5509, 0.3918, 9.766e-05, 0.7386, 9.766e-05, 0.7273, 9.766e-05, 0.7273, 9.766e-05, 0.7386, 0.4706, 0.493, 0.4706, 0.5043, 0.4706, 0.5043, 0.4706, 0.493, 0.9062, 0.4317, 0.8906, 0.4317, 0.8906, 0.4317, 0.9062, 0.4317, 0.4706, 0.5043, 0.4706, 0.5156, 0.4706, 0.5156, 0.4706, 0.5043, 9.766e-05, 0.7499, 9.766e-05, 0.7386, 9.766e-05, 0.7386, 9.766e-05, 0.7499, 0.8906, 0.4317, 0.8751, 0.4317, 0.8751, 0.4317, 0.8906, 0.4317, 0.4706, 0.5043, 0.4706, 0.5156, 0.4706, 0.5156, 0.4706, 0.5043, 0.9062, 0.4317, 0.8906, 0.4317, 0.8906, 0.4317, 0.9062, 0.4317, 0.8906, 0.4432, 0.8906, 0.4432, 0.9062, 0.4545, 0.9062, 0.4545, 0.8751, 0.4319, 0.8751, 0.4319, 0.8906, 0.4432, 0.8906, 0.4432, 0.8751, 0.4319, 0.8751, 0.4319, 0.8906, 0.4432, 0.8906, 0.4432, 0.8906, 0.4432, 0.8906, 0.4432, 0.9062, 0.4545, 0.9062, 0.4545, 0.9062, 0.3977, 0.9062, 0.3864, 0.9062, 0.3864, 0.9062, 0.3977, 0.9062, 0.409, 0.9062, 0.3977, 0.9062, 0.3977, 0.9062, 0.409, 9.766e-05, 0.7499, 9.766e-05, 0.7386, 9.766e-05, 0.7386, 9.766e-05, 0.7499, 0.8906, 0.4317, 0.8751, 0.4317, 0.8751, 0.4317, 0.8906, 0.4317])
me_cube_004.materials.append(mat_workshopcolour2)
me_cube_004.use_remesh_fix_poles = True
me_cube_004.use_remesh_preserve_attributes = False
me_cube_004.use_mirror_vertex_groups = False
me_cube_004.update()

# ---- objects
ob_cube_001 = bpy.data.objects.new('Cube.001', me_cube_004)

# ---- transforms, parenting, visibility, modifiers, constraints
ob_cube_001.location = (0.4497, -3.717, 0.5)
ob_cube_001.lineart.crease_threshold = 0.0

# ---- collection membership
col_collection.objects.link(ob_cube_001)

# ---- scene / render settings (as saved in the file)
scene.frame_start = 1; scene.frame_end = 250; scene.frame_set(1)
scene.render.engine = 'BLENDER_EEVEE_NEXT'
scene.cycles.use_denoising = False
scene.cycles.samples = 128
scene.cycles.sampling_pattern = 'TABULATED_SOBOL'
scene.cycles.use_adaptive_sampling = False
scene.cycles.use_light_tree = False
scene.eevee.taa_samples = 1
scene.eevee.use_taa_reprojection = False
scene.view_settings.view_transform = 'Standard'
bpy.context.view_layer.update()

# ---- added for rendering (the .blend has no active camera): camera
cam_auto = bpy.data.cameras.new('AutoCamera')
cam_auto.lens = 50.0
cam_auto.sensor_width = 36.0
cam_auto.clip_end = 1000.0
ob_auto_camera = bpy.data.objects.new('AutoCamera', cam_auto)
scene.collection.objects.link(ob_auto_camera)
ob_auto_camera.location = (1.64454, -2.26374, 2.00675)
ob_auto_camera.rotation_euler = (1.09748, -7.21219e-08, 0.694738)
scene.camera = ob_auto_camera
bpy.context.view_layer.update()
